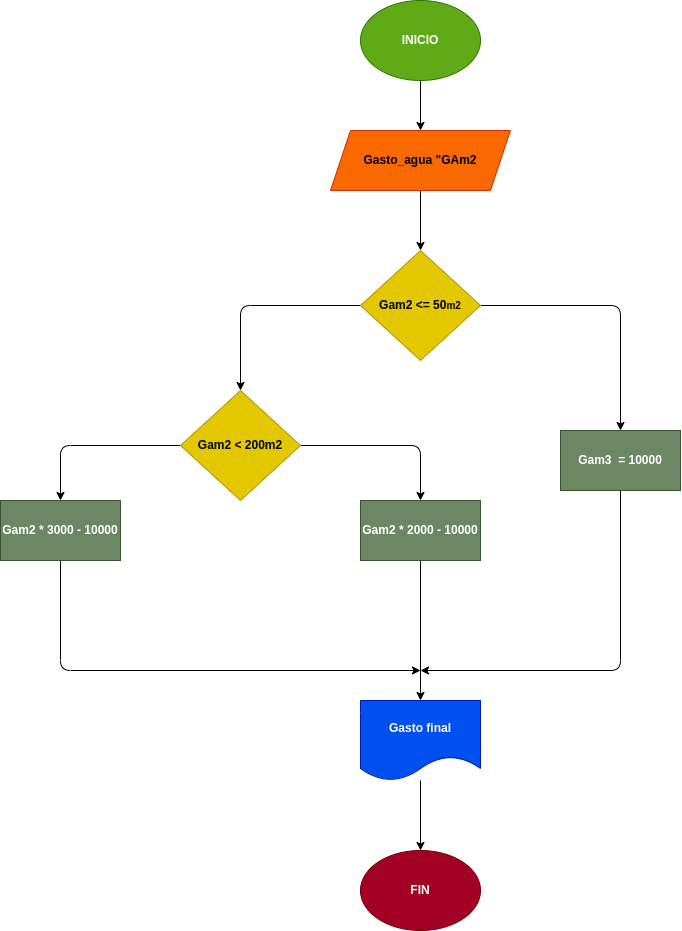

The diagram above was exported from draw.io. Its source (the exported page's mxGraphModel, read from the mxfile embedded in the PNG):
<mxGraphModel dx="1764" dy="363" grid="1" gridSize="10" guides="1" tooltips="1" connect="1" arrows="1" fold="1" page="1" pageScale="1" pageWidth="827" pageHeight="1169" math="0" shadow="0">
  <root>
    <mxCell id="0" />
    <mxCell id="1" parent="0" />
    <mxCell id="4" value="" style="edgeStyle=none;html=1;" parent="1" source="2" target="3" edge="1">
      <mxGeometry relative="1" as="geometry" />
    </mxCell>
    <mxCell id="2" value="&lt;b&gt;INICIO&lt;/b&gt;" style="ellipse;whiteSpace=wrap;html=1;fillColor=#60a917;fontColor=#ffffff;strokeColor=#2D7600;" parent="1" vertex="1">
      <mxGeometry x="280" y="170" width="120" height="80" as="geometry" />
    </mxCell>
    <mxCell id="6" value="" style="edgeStyle=none;html=1;" parent="1" source="3" edge="1">
      <mxGeometry relative="1" as="geometry">
        <mxPoint x="340" y="420" as="targetPoint" />
      </mxGeometry>
    </mxCell>
    <mxCell id="3" value="&lt;b&gt;Gasto_agua &quot;GAm2&lt;/b&gt;" style="shape=parallelogram;perimeter=parallelogramPerimeter;whiteSpace=wrap;html=1;fixedSize=1;fillColor=#fa6800;strokeColor=#C73500;fontColor=#000000;" parent="1" vertex="1">
      <mxGeometry x="250" y="300" width="180" height="60" as="geometry" />
    </mxCell>
    <mxCell id="10" value="" style="edgeStyle=none;html=1;" parent="1" source="7" target="9" edge="1">
      <mxGeometry relative="1" as="geometry">
        <Array as="points">
          <mxPoint x="540" y="475" />
        </Array>
      </mxGeometry>
    </mxCell>
    <mxCell id="12" value="" style="edgeStyle=none;html=1;" parent="1" source="7" target="11" edge="1">
      <mxGeometry relative="1" as="geometry">
        <Array as="points">
          <mxPoint x="160" y="475" />
        </Array>
      </mxGeometry>
    </mxCell>
    <mxCell id="7" value="&lt;b&gt;Gam2 &amp;lt;= 50&lt;span style=&quot;font-size: 10px;&quot;&gt;m2&lt;/span&gt;&lt;/b&gt;" style="rhombus;whiteSpace=wrap;html=1;fillColor=#e3c800;strokeColor=#B09500;fontColor=#000000;" parent="1" vertex="1">
      <mxGeometry x="280" y="420" width="120" height="110" as="geometry" />
    </mxCell>
    <mxCell id="18" style="edgeStyle=none;html=1;" parent="1" source="9" edge="1">
      <mxGeometry relative="1" as="geometry">
        <mxPoint x="340" y="839.9999999999998" as="targetPoint" />
        <Array as="points">
          <mxPoint x="540" y="840" />
        </Array>
      </mxGeometry>
    </mxCell>
    <mxCell id="9" value="&lt;b&gt;Gam3&amp;nbsp; = 10000&lt;/b&gt;" style="whiteSpace=wrap;html=1;fillColor=#6d8764;strokeColor=#3A5431;fontColor=#ffffff;" parent="1" vertex="1">
      <mxGeometry x="480" y="600" width="120" height="60" as="geometry" />
    </mxCell>
    <mxCell id="14" value="" style="edgeStyle=none;html=1;" parent="1" source="11" target="13" edge="1">
      <mxGeometry relative="1" as="geometry">
        <Array as="points">
          <mxPoint x="340" y="615" />
        </Array>
      </mxGeometry>
    </mxCell>
    <mxCell id="16" value="" style="edgeStyle=none;html=1;" parent="1" source="11" target="15" edge="1">
      <mxGeometry relative="1" as="geometry">
        <Array as="points">
          <mxPoint x="-20" y="615" />
        </Array>
      </mxGeometry>
    </mxCell>
    <mxCell id="11" value="&lt;b&gt;Gam2 &amp;lt; 200m2&lt;br&gt;&lt;/b&gt;" style="rhombus;whiteSpace=wrap;html=1;fillColor=#e3c800;strokeColor=#B09500;fontColor=#000000;" parent="1" vertex="1">
      <mxGeometry x="100" y="560" width="120" height="110" as="geometry" />
    </mxCell>
    <mxCell id="19" style="edgeStyle=none;html=1;" parent="1" source="13" target="20" edge="1">
      <mxGeometry relative="1" as="geometry">
        <mxPoint x="340" y="879.9999999999998" as="targetPoint" />
      </mxGeometry>
    </mxCell>
    <mxCell id="13" value="&lt;b&gt;Gam2 * 2000 - 10000&lt;/b&gt;" style="whiteSpace=wrap;html=1;fillColor=#6d8764;strokeColor=#3A5431;fontColor=#ffffff;" parent="1" vertex="1">
      <mxGeometry x="280" y="670" width="120" height="60" as="geometry" />
    </mxCell>
    <mxCell id="17" style="edgeStyle=none;html=1;" parent="1" source="15" edge="1">
      <mxGeometry relative="1" as="geometry">
        <mxPoint x="340" y="839.9999999999998" as="targetPoint" />
        <Array as="points">
          <mxPoint x="-20" y="840" />
        </Array>
      </mxGeometry>
    </mxCell>
    <mxCell id="15" value="&lt;b&gt;Gam2 * 3000 - 10000&lt;/b&gt;" style="whiteSpace=wrap;html=1;fillColor=#6d8764;strokeColor=#3A5431;fontColor=#ffffff;" parent="1" vertex="1">
      <mxGeometry x="-80" y="670" width="120" height="60" as="geometry" />
    </mxCell>
    <mxCell id="22" style="edgeStyle=none;html=1;" parent="1" source="20" target="23" edge="1">
      <mxGeometry relative="1" as="geometry">
        <mxPoint x="340" y="999.9999999999998" as="targetPoint" />
      </mxGeometry>
    </mxCell>
    <mxCell id="20" value="&lt;b&gt;Gasto final&lt;/b&gt;" style="shape=document;whiteSpace=wrap;html=1;boundedLbl=1;fillColor=#0050ef;fontColor=#ffffff;strokeColor=#001DBC;" parent="1" vertex="1">
      <mxGeometry x="280" y="869.9999999999998" width="120" height="80" as="geometry" />
    </mxCell>
    <mxCell id="23" value="&lt;b&gt;FIN&lt;/b&gt;" style="ellipse;whiteSpace=wrap;html=1;fillColor=#a20025;fontColor=#ffffff;strokeColor=#6F0000;" parent="1" vertex="1">
      <mxGeometry x="280" y="1019.9999999999998" width="120" height="80" as="geometry" />
    </mxCell>
  </root>
</mxGraphModel>